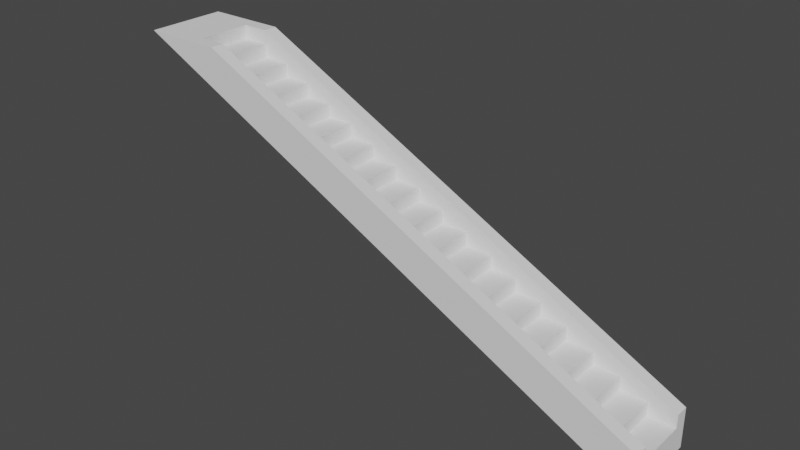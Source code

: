 # Source: SM_PathStairs.blend  (saved by Blender 2.82.7; exported with 4.5.12 LTS)
import bpy
from mathutils import Matrix  # noqa: F401  (used for matrix-valued properties, if any)

bpy.ops.wm.read_factory_settings(use_empty=True)
scene = bpy.context.scene
scene.name = 'Scene'

# ---- collections
col_collection = bpy.data.collections.new('Collection'); scene.collection.children.link(col_collection)

# ---- node groups
ng_auto_smooth = bpy.data.node_groups.new('Auto Smooth', 'GeometryNodeTree')
_s = ng_auto_smooth.interface.new_socket(name='Geometry', in_out='OUTPUT', socket_type='NodeSocketGeometry')
_s = ng_auto_smooth.interface.new_socket(name='Geometry', in_out='INPUT', socket_type='NodeSocketGeometry')
_s = ng_auto_smooth.interface.new_socket(name='Angle', in_out='INPUT', socket_type='NodeSocketFloat')
_s.subtype = 'ANGLE'
_s.min_value = 0.0
_s.max_value = 3.142
ng_auto_smooth.is_modifier = True
_N = ng_auto_smooth.nodes; _L = ng_auto_smooth.links
n0 = _N.new('NodeGroupOutput'); n0.name = 'Group Output'; n0.location = (480, -100)
n1 = _N.new('NodeGroupInput'); n1.name = 'Group Input'; n1.location = (-420, -300)
n2 = _N.new('NodeGroupInput'); n2.name = 'Group Input.001'; n2.location = (-60, -100)
n3 = _N.new('GeometryNodeSetShadeSmooth'); n3.name = 'Set Shade Smooth'; n3.location = (120, -100)
n3.domain = 'EDGE'
n4 = _N.new('GeometryNodeSetShadeSmooth'); n4.name = 'Set Shade Smooth.001'; n4.location = (300, -100)
n5 = _N.new('GeometryNodeInputMeshEdgeAngle'); n5.name = 'Edge Angle'; n5.location = (-420, -220)
n6 = _N.new('GeometryNodeInputEdgeSmooth'); n6.name = 'Is Edge Smooth'; n6.location = (-60, -160)
n7 = _N.new('GeometryNodeInputShadeSmooth'); n7.name = 'Is Face Smooth'; n7.location = (-240, -340)
n8 = _N.new('FunctionNodeBooleanMath'); n8.name = 'Boolean Math'; n8.location = (-60, -220)
n9 = _N.new('FunctionNodeCompare'); n9.name = 'Compare'; n9.location = (-240, -180)
n9.operation = 'LESS_EQUAL'
_L.new(n5.outputs[0], n9.inputs[0])
_L.new(n4.outputs[0], n0.inputs[0])
_L.new(n1.outputs[1], n9.inputs[1])
_L.new(n9.outputs[0], n8.inputs[0])
_L.new(n7.outputs[0], n8.inputs[1])
_L.new(n2.outputs[0], n3.inputs[0])
_L.new(n6.outputs[0], n3.inputs[1])
_L.new(n3.outputs[0], n4.inputs[0])
_L.new(n8.outputs[0], n3.inputs[2])
n0.is_active_output = True

# ---- world
world_world = bpy.data.worlds.new('World'); scene.world = world_world
world_world.use_nodes = True; world_world.node_tree.nodes.clear()
_N = world_world.node_tree.nodes; _L = world_world.node_tree.links
n0 = _N.new('ShaderNodeOutputWorld'); n0.name = 'World Output'; n0.location = (300, 300)
n1 = _N.new('ShaderNodeBackground'); n1.name = 'Background'; n1.location = (10, 300)
n1.inputs[0].default_value = (0.05088, 0.05088, 0.05088, 1.0)
_L.new(n1.outputs[0], n0.inputs[0])
n0.is_active_output = True
world_world.color = (0.05088, 0.05088, 0.05088)
world_world.use_sun_shadow = False
world_world.sun_shadow_jitter_overblur = 0.0

# ---- meshes
me_circle = bpy.data.meshes.new('Circle')
me_circle.from_pydata([(5.0, 0.5, -2.25), (5.0, -0.5, -2.25), (5.0, -0.75, -2.5), (5.0, -0.5, -1.75), (5.0, -0.75, -1.75), (5.0, 0.75, -2.5), (5.0, 0.5, -1.75), (5.0, 0.75, -1.75), (-5.0, 0.75, 2.5), (-5.0, -0.75, 2.5), (-3.5, -0.5, 2.5), (-3.5, 0.5, 2.5), (-3.5, -0.75, 2.5), (-3.5, 0.75, 2.5), (4.5, -0.5, -2.0), (4.5, -0.5, -1.75), (4.5, 0.5, -2.0), (4.5, 0.5, -1.75), (3.5, -0.5, -1.5), (4.0, -0.5, -1.75), (4.0, -0.5, -1.5), (4.0, 0.5, -1.75), (4.0, 0.5, -1.5), (3.5, -0.5, -1.25), (3.5, 0.5, -1.5), (3.5, 0.5, -1.25), (2.5, -0.5, -1.0), (3.0, -0.5, -1.25), (3.0, -0.5, -1.0), (3.0, 0.5, -1.25), (3.0, 0.5, -1.0), (2.0, -0.5, -0.75), (2.0, 0.5, -0.75), (2.5, -0.5, -0.75), (2.5, 0.5, -1.0), (2.5, 0.5, -0.75), (2.0, -0.5, -0.5), (2.0, 0.5, -0.5), (1.0, -0.5, -0.25), (1.5, -0.5, -0.5), (1.5, -0.5, -0.25), (1.5, 0.5, -0.5), (1.5, 0.5, -0.25), (1.0, -0.5, -1.192e-06), (1.0, 0.5, -0.25), (1.0, 0.5, -1.192e-06), (0.5, -0.5, -1.192e-06), (0.5, -0.5, 0.25), (0.5, 0.5, -1.192e-06), (0.5, 0.5, 0.25), (-0.5, -0.5, 0.5), (-0.5, 0.5, 0.5), (0.0, -0.5, 0.25), (0.0, -0.5, 0.5), (0.0, 0.5, 0.25), (0.0, 0.5, 0.5), (-1.0, 0.5, 0.75), (-0.5, -0.5, 0.75), (-0.5, 0.5, 0.75), (-1.5, 0.5, 1.0), (-1.0, -0.5, 0.75), (-1.0, -0.5, 1.0), (-1.0, 0.5, 1.0), (-2.0, 0.5, 1.25), (-1.5, -0.5, 1.0), (-1.5, -0.5, 1.25), (-1.5, 0.5, 1.25), (-2.5, -0.5, 1.5), (-2.0, -0.5, 1.25), (-2.0, -0.5, 1.5), (-2.0, 0.5, 1.5), (-2.5, -0.5, 1.75), (-2.5, 0.5, 1.5), (-2.5, 0.5, 1.75), (-3.5, -0.5, 2.0), (-3.0, -0.5, 1.75), (-3.0, -0.5, 2.0), (-3.0, 0.5, 1.75), (-3.0, 0.5, 2.0), (-4.0, -0.5, 2.25), (-4.0, 0.5, 2.25), (-3.5, -0.5, 2.25), (-3.5, 0.5, 2.0), (-3.5, 0.5, 2.25), (-4.0, -0.5, 2.5), (-4.0, 0.5, 2.5), (5.0, -0.5, -2.0), (5.0, 0.5, -2.0), (-4.5, 0.75, 2.5), (-4.5, -0.75, 2.5), (-4.5, -0.5, 2.5), (-4.5, 0.5, 2.5)], [], [(5, 2, 9, 8), (2, 4, 12, 89, 9), (7, 13, 11, 6), (5, 8, 88, 13, 7), (3, 10, 12, 4), (6, 11, 91, 0, 87), (3, 86, 1, 90, 10), (87, 16, 14, 86), (16, 17, 15, 14), (17, 21, 19, 15), (21, 22, 20, 19), (22, 24, 18, 20), (24, 25, 23, 18), (25, 29, 27, 23), (29, 30, 28, 27), (30, 34, 26, 28), (34, 35, 33, 26), (35, 32, 31, 33), (32, 37, 36, 31), (37, 41, 39, 36), (41, 42, 40, 39), (42, 44, 38, 40), (44, 45, 43, 38), (45, 48, 46, 43), (48, 49, 47, 46), (49, 54, 52, 47), (54, 55, 53, 52), (55, 51, 50, 53), (51, 58, 57, 50), (58, 56, 60, 57), (56, 62, 61, 60), (62, 59, 64, 61), (59, 66, 65, 64), (66, 63, 68, 65), (63, 70, 69, 68), (70, 72, 67, 69), (72, 73, 71, 67), (73, 77, 75, 71), (77, 78, 76, 75), (78, 82, 74, 76), (82, 83, 81, 74), (83, 80, 79, 81), (80, 85, 84, 79), (3, 4, 2, 5, 7, 6, 87, 86), (13, 88, 91, 11), (12, 10, 90, 89), (8, 9, 89, 90, 91, 88), (85, 91, 90, 84)])
_uv = me_circle.uv_layers.new(name='UVMap')
_uv.uv.foreach_set('vector', [0.09128, 9.556e-05, 0.1913, 9.543e-05, 0.1913, 0.7453, 0.09128, 0.7453, 0.3828, 0.7453, 0.3381, 0.723, 0.3381, 0.08952, 0.3679, 0.0299, 0.3828, 9.543e-05, 0.04656, 0.02245, 0.04657, 0.6559, 0.0299, 0.6559, 0.0299, 0.02245, 0.09128, 9.556e-05, 0.09128, 0.7453, 0.07638, 0.7155, 0.04657, 0.6559, 0.04656, 0.02245, 0.3214, 0.723, 0.3214, 0.08952, 0.3381, 0.08952, 0.3381, 0.723, 0.0299, 0.02245, 0.0299, 0.6559, 9.543e-05, 0.7155, 9.691e-05, 0.007551, 0.015, 0.015, 0.3214, 0.723, 0.3065, 0.7304, 0.2916, 0.7379, 0.2916, 0.0299, 0.3214, 0.08952, 0.2081, 0.9666, 0.2081, 0.9333, 0.2748, 0.9333, 0.2748, 0.9666, 0.2081, 0.9333, 0.2081, 0.9166, 0.2748, 0.9166, 0.2748, 0.9333, 0.2081, 0.9166, 0.2081, 0.8833, 0.2748, 0.8833, 0.2748, 0.9166, 0.2081, 0.8833, 0.2081, 0.8666, 0.2748, 0.8666, 0.2748, 0.8833, 0.2081, 0.8666, 0.2081, 0.8333, 0.2748, 0.8333, 0.2748, 0.8666, 0.2081, 0.8333, 0.2081, 0.8166, 0.2748, 0.8166, 0.2748, 0.8333, 0.2081, 0.8166, 0.2081, 0.7833, 0.2748, 0.7833, 0.2748, 0.8166, 0.2081, 0.7833, 0.2081, 0.7666, 0.2748, 0.7666, 0.2748, 0.7833, 0.2081, 0.7666, 0.2081, 0.7333, 0.2748, 0.7333, 0.2748, 0.7666, 0.2081, 0.7333, 0.2081, 0.7166, 0.2748, 0.7166, 0.2748, 0.7333, 0.2081, 0.7166, 0.2081, 0.6833, 0.2748, 0.6833, 0.2748, 0.7166, 0.2081, 0.6833, 0.2081, 0.6666, 0.2748, 0.6666, 0.2748, 0.6833, 0.2081, 0.6666, 0.2081, 0.6333, 0.2748, 0.6333, 0.2748, 0.6666, 0.2081, 0.6333, 0.2081, 0.6166, 0.2748, 0.6166, 0.2748, 0.6333, 0.2081, 0.6166, 0.2081, 0.5833, 0.2748, 0.5833, 0.2748, 0.6166, 0.2081, 0.5833, 0.2081, 0.5667, 0.2748, 0.5667, 0.2748, 0.5833, 0.2081, 0.5667, 0.2081, 0.5333, 0.2748, 0.5333, 0.2748, 0.5667, 0.2081, 0.5333, 0.2081, 0.5167, 0.2748, 0.5167, 0.2748, 0.5333, 0.2081, 0.5167, 0.2081, 0.4833, 0.2748, 0.4833, 0.2748, 0.5167, 0.2081, 0.4833, 0.2081, 0.4667, 0.2748, 0.4667, 0.2748, 0.4833, 0.2081, 0.4667, 0.2081, 0.4333, 0.2748, 0.4333, 0.2748, 0.4667, 0.2081, 0.4333, 0.2081, 0.4167, 0.2748, 0.4167, 0.2748, 0.4333, 0.2081, 0.4167, 0.2081, 0.3834, 0.2748, 0.3834, 0.2748, 0.4167, 0.2081, 0.3834, 0.2081, 0.3667, 0.2748, 0.3667, 0.2748, 0.3834, 0.2081, 0.3667, 0.2081, 0.3334, 0.2748, 0.3334, 0.2748, 0.3667, 0.2081, 0.3334, 0.2081, 0.3167, 0.2748, 0.3167, 0.2748, 0.3334, 0.2081, 0.3167, 0.2081, 0.2834, 0.2748, 0.2834, 0.2748, 0.3167, 0.2081, 0.2834, 0.2081, 0.2667, 0.2748, 0.2667, 0.2748, 0.2834, 0.2081, 0.2667, 0.2081, 0.2334, 0.2748, 0.2334, 0.2748, 0.2667, 0.2081, 0.2334, 0.2081, 0.2167, 0.2748, 0.2167, 0.2748, 0.2334, 0.2081, 0.2167, 0.2081, 0.1834, 0.2748, 0.1834, 0.2748, 0.2167, 0.2081, 0.1834, 0.2081, 0.1667, 0.2748, 0.1667, 0.2748, 0.1834, 0.2081, 0.1667, 0.2081, 0.1334, 0.2748, 0.1334, 0.2748, 0.1667, 0.2081, 0.1334, 0.2081, 0.1167, 0.2748, 0.1167, 0.2748, 0.1334, 0.2081, 0.1167, 0.2081, 0.08341, 0.2748, 0.08341, 0.2748, 0.1167, 0.2081, 0.08341, 0.2081, 0.06675, 0.2748, 0.06675, 0.2748, 0.08341, 0.2748, 0.9499, 0.2914, 0.9499, 0.2914, 0.9999, 0.1915, 0.9999, 0.1915, 0.9499, 0.2081, 0.9499, 0.2081, 0.9666, 0.2748, 0.9666, 0.1915, 0.1001, 0.1915, 0.03342, 0.2081, 0.03342, 0.2081, 0.1001, 0.2914, 0.1001, 0.2748, 0.1001, 0.2748, 0.03342, 0.2914, 0.03342, 0.1915, 9.546e-05, 0.2914, 9.543e-05, 0.2914, 0.03342, 0.2748, 0.03342, 0.2081, 0.03342, 0.1915, 0.03342, 0.2081, 0.06675, 0.2081, 0.03342, 0.2748, 0.03342, 0.2748, 0.06675])
me_circle.use_remesh_fix_poles = True
me_circle.use_remesh_preserve_attributes = False
me_circle.use_mirror_vertex_groups = False
me_circle.update()

# ---- objects
ob_circle = bpy.data.objects.new('Circle', me_circle)

# ---- transforms, parenting, visibility, modifiers, constraints
ob_circle.location = (0.0, 0.0, 0.0)
ob_circle.scale = (2.0, 2.0, 2.0)
ob_circle.lineart.crease_threshold = 0.0
_m = ob_circle.modifiers.new('Auto Smooth', 'NODES')
_m.node_group = ng_auto_smooth
_gi = [s.identifier for s in ng_auto_smooth.interface.items_tree if s.item_type == 'SOCKET' and s.in_out == 'INPUT']
_m[_gi[1]] = 0.5236  # Angle

# ---- collection membership
col_collection.objects.link(ob_circle)

# ---- scene / render settings (as saved in the file)
scene.frame_start = 1; scene.frame_end = 250; scene.frame_set(1)
scene.render.engine = 'BLENDER_EEVEE_NEXT'
scene.cycles.use_denoising = False
scene.cycles.samples = 128
scene.cycles.sampling_pattern = 'TABULATED_SOBOL'
scene.cycles.use_adaptive_sampling = False
scene.cycles.use_light_tree = False
scene.view_settings.view_transform = 'Filmic'
bpy.context.view_layer.update()

# ---- added for rendering (the .blend has no active camera and no usable light): camera, sun
cam_auto = bpy.data.cameras.new('AutoCamera')
cam_auto.lens = 50.0
cam_auto.sensor_width = 36.0
cam_auto.clip_end = 1000.0
ob_auto_camera = bpy.data.objects.new('AutoCamera', cam_auto)
scene.collection.objects.link(ob_auto_camera)
ob_auto_camera.location = (20.874, -25.0488, 16.6992)
ob_auto_camera.rotation_euler = (1.09748, -7.21219e-08, 0.694738)
scene.camera = ob_auto_camera
light_auto_sun = bpy.data.lights.new('AutoSun', 'SUN')
light_auto_sun.energy = 3.0
light_auto_sun.angle = 0.0523599
ob_auto_sun = bpy.data.objects.new('AutoSun', light_auto_sun)
scene.collection.objects.link(ob_auto_sun)
ob_auto_sun.rotation_euler = (0.872665, 0.174533, 0.523599)
bpy.context.view_layer.update()
